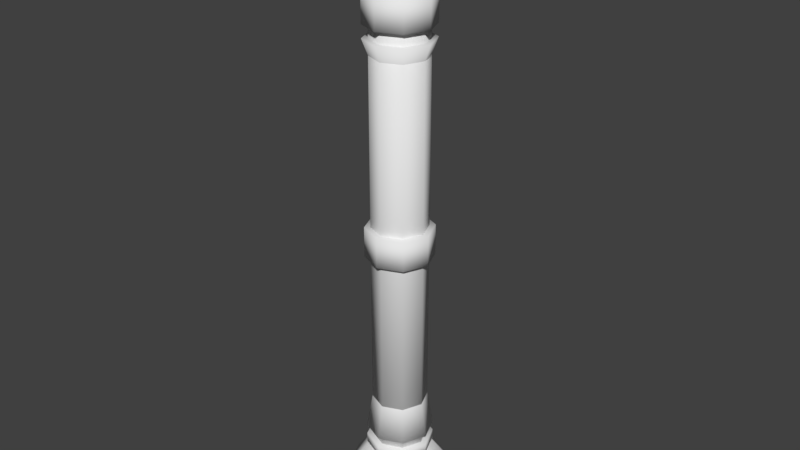 # Source: pillarConnect.blend  (saved by Blender 2.79.0; exported with 4.5.12 LTS)
import bpy
from mathutils import Matrix  # noqa: F401  (used for matrix-valued properties, if any)

bpy.ops.wm.read_factory_settings(use_empty=True)
scene = bpy.context.scene
scene.name = 'Scene'

# ---- collections
col_collection_1 = bpy.data.collections.new('Collection 1'); scene.collection.children.link(col_collection_1)

# ---- materials (node trees are filled in below, after node groups)
mat_material_001 = bpy.data.materials.new('Material.001')
mat_material_001.alpha_threshold = 0.0
mat_material_001.use_transparent_shadow = False
mat_material_001.roughness = 0.5

# ---- material node trees

# ---- world
world_world = bpy.data.worlds.new('World'); scene.world = world_world
world_world.color = (0.05088, 0.05088, 0.05088)
world_world.use_sun_shadow = False
world_world.sun_shadow_jitter_overblur = 0.0
world_world.cycles.sampling_method = 'MANUAL'

# ---- meshes
me_cylinder = bpy.data.meshes.new('Cylinder')
me_cylinder.from_pydata([(0.0, 1.0, -8.873), (0.0, 1.0, 9.737), (0.7071, 0.7071, -8.873), (0.7071, 0.7071, 9.737), (1.0, -4.371e-08, -8.873), (1.0, -4.371e-08, 9.737), (0.7071, -0.7071, -8.873), (0.7071, -0.7071, 9.737), (-8.742e-08, -1.0, -8.873), (-8.742e-08, -1.0, 9.737), (-0.7071, -0.7071, -8.873), (-0.7071, -0.7071, 9.737), (-1.0, 1.192e-08, -8.873), (-1.0, 1.192e-08, 9.737), (-0.7071, 0.7071, -8.873), (-0.7071, 0.7071, 9.737), (3.768e-08, 1.213, -0.555), (3.768e-08, 1.213, 0.555), (0.8577, 0.8577, -0.555), (0.8577, 0.8577, 0.555), (1.213, -5.256e-08, -0.555), (1.213, -5.256e-08, 0.555), (0.8577, -0.8577, -0.555), (0.8577, -0.8577, 0.555), (-6.837e-08, -1.213, -0.555), (-6.837e-08, -1.213, 0.555), (-0.8577, -0.8577, -0.555), (-0.8577, -0.8577, 0.555), (-1.213, 1.492e-08, -0.555), (-1.213, 1.492e-08, 0.555), (-0.8577, 0.8577, -0.555), (-0.8577, 0.8577, 0.555), (3.768e-08, 1.213, 7.57), (3.768e-08, 1.213, 8.681), (0.8577, 0.8577, 7.57), (0.8577, 0.8577, 8.681), (1.213, -5.256e-08, 7.57), (1.213, -5.256e-08, 8.681), (0.8577, -0.8577, 7.57), (0.8577, -0.8577, 8.681), (-6.837e-08, -1.213, 7.57), (-6.837e-08, -1.213, 8.681), (-0.8577, -0.8577, 7.57), (-0.8577, -0.8577, 8.681), (-1.213, 1.492e-08, 7.57), (-1.213, 1.492e-08, 8.681), (-0.8577, 0.8577, 7.57), (-0.8577, 0.8577, 8.681), (3.768e-08, 1.213, 9.685), (2.759e-08, 2.058, 10.8), (0.8577, 0.8577, 9.685), (1.455, 1.455, 10.8), (1.213, -5.256e-08, 9.685), (2.058, -1.047e-07, 10.8), (0.8577, -0.8577, 9.685), (1.455, -1.455, 10.8), (-6.837e-08, -1.213, 9.685), (-1.523e-07, -2.058, 10.8), (-0.8577, -0.8577, 9.685), (-1.455, -1.455, 10.8), (-1.213, 1.492e-08, 9.685), (-2.058, 9.747e-09, 10.8), (-0.8577, 0.8577, 9.685), (-1.455, 1.455, 10.8), (0.8577, -0.8577, -8.004), (0.8577, -0.8577, -8.386), (1.213, -5.256e-08, -8.004), (1.213, -5.256e-08, -8.386), (0.8577, 0.8577, -8.004), (0.8577, 0.8577, -8.386), (3.768e-08, 1.213, -8.004), (3.768e-08, 1.213, -8.386), (-1.455, 1.455, -10.54), (-2.058, 9.747e-09, -10.54), (-1.455, -1.455, -10.54), (-1.523e-07, -2.058, -10.54), (1.455, -1.455, -10.54), (2.058, -1.047e-07, -10.54), (2.759e-08, 2.058, -10.54), (1.455, 1.455, -10.54), (-1.455, 1.455, -9.619), (-0.8577, 0.8577, -8.509), (-2.058, 9.747e-09, -9.619), (-1.213, 1.492e-08, -8.509), (-1.455, -1.455, -9.619), (-0.8577, -0.8577, -8.509), (-1.523e-07, -2.058, -9.619), (-6.837e-08, -1.213, -8.509), (1.455, -1.455, -9.619), (0.8577, -0.8577, -8.509), (2.058, -1.047e-07, -9.619), (1.213, -5.256e-08, -8.509), (1.455, 1.455, -9.619), (0.8577, 0.8577, -8.509), (2.759e-08, 2.058, -9.619), (3.768e-08, 1.213, -8.509), (1.455, 1.455, 11.72), (2.759e-08, 2.058, 11.72), (2.058, -1.047e-07, 11.72), (1.455, -1.455, 11.72), (-1.523e-07, -2.058, 11.72), (-1.455, -1.455, 11.72), (-2.058, 9.747e-09, 11.72), (-1.455, 1.455, 11.72), (-6.837e-08, -1.213, -8.386), (-6.837e-08, -1.213, -8.004), (-0.8577, -0.8577, -8.386), (-0.8577, -0.8577, -8.004), (-1.213, 1.492e-08, -8.386), (-1.213, 1.492e-08, -8.004), (-0.8577, 0.8577, -8.386), (-0.8577, 0.8577, -8.004), (0.6253, -0.6253, -5.606), (0.8577, -0.8577, -7.636), (0.8843, -4.034e-08, -5.606), (1.213, -5.256e-08, -7.636), (0.6253, 0.6253, -5.606), (0.8577, 0.8577, -7.636), (4.16e-08, 0.8843, -5.606), (3.768e-08, 1.213, -7.636), (-6.837e-08, -1.213, -7.636), (-3.571e-08, -0.8843, -5.606), (-0.8577, -0.8577, -7.636), (-0.6253, -0.6253, -5.606), (-1.213, 1.492e-08, -7.636), (-0.8843, 8.859e-09, -5.606), (-0.8577, 0.8577, -7.636), (-0.6253, 0.6253, -5.606), (4.472e-08, 0.6225, 5.569), (3.768e-08, 1.213, 7.117), (0.4402, 0.4402, 5.569), (0.8577, 0.8577, 7.117), (0.6225, -1.61e-08, 5.569), (1.213, -5.256e-08, 7.117), (0.4402, -0.4402, 5.569), (0.8577, -0.8577, 7.117), (-9.697e-09, -0.6225, 5.569), (-6.837e-08, -1.213, 7.117), (-0.4402, -0.4402, 5.569), (-0.8577, -0.8577, 7.117), (-0.6225, 1.854e-08, 5.569), (-1.213, 1.492e-08, 7.117), (-0.4402, 0.4402, 5.569), (-0.8577, 0.8577, 7.117), (3.768e-08, 1.213, 8.872), (3.768e-08, 1.213, 9.477), (0.8577, 0.8577, 8.872), (0.8577, 0.8577, 9.477), (1.213, -5.256e-08, 8.872), (1.213, -5.256e-08, 9.477), (0.8577, -0.8577, 8.872), (0.8577, -0.8577, 9.477), (-6.837e-08, -1.213, 8.872), (-6.837e-08, -1.213, 9.477), (-0.8577, -0.8577, 8.872), (-0.8577, -0.8577, 9.477), (-1.213, 1.492e-08, 8.872), (-1.213, 1.492e-08, 9.477), (-0.8577, 0.8577, 8.872), (-0.8577, 0.8577, 9.477)], [], [(0, 1, 3, 2), (2, 3, 5, 4), (4, 5, 7, 6), (6, 7, 9, 8), (8, 9, 11, 10), (10, 11, 13, 12), (3, 1, 15, 13, 11, 9, 7, 5), (12, 13, 15, 14), (14, 15, 1, 0), (0, 2, 4, 6, 8, 10, 12, 14), (16, 17, 19, 18), (18, 19, 21, 20), (20, 21, 23, 22), (22, 23, 25, 24), (24, 25, 27, 26), (26, 27, 29, 28), (19, 17, 31, 29, 27, 25, 23, 21), (28, 29, 31, 30), (30, 31, 17, 16), (16, 18, 20, 22, 24, 26, 28, 30), (32, 33, 35, 34), (34, 35, 37, 36), (36, 37, 39, 38), (38, 39, 41, 40), (40, 41, 43, 42), (42, 43, 45, 44), (35, 33, 47, 45, 43, 41, 39, 37), (44, 45, 47, 46), (46, 47, 33, 32), (32, 34, 36, 38, 40, 42, 44, 46), (48, 49, 51, 50), (50, 51, 53, 52), (52, 53, 55, 54), (54, 55, 57, 56), (56, 57, 59, 58), (58, 59, 61, 60), (55, 53, 98, 99), (60, 61, 63, 62), (62, 63, 49, 48), (48, 50, 52, 54, 56, 58, 60, 62), (71, 70, 68, 69), (84, 74, 75, 86), (90, 77, 79, 92), (80, 72, 73, 82), (86, 75, 76, 88), (82, 73, 74, 84), (94, 78, 72, 80), (79, 77, 76, 75, 74, 73, 72, 78), (92, 79, 78, 94), (69, 68, 66, 67), (81, 95, 94, 80), (85, 83, 82, 84), (87, 85, 84, 86), (89, 87, 86, 88), (91, 89, 88, 90), (93, 91, 90, 92), (88, 76, 77, 90), (95, 93, 92, 94), (83, 81, 80, 82), (95, 81, 83, 85, 87, 89, 91, 93), (96, 97, 103, 102, 101, 100, 99, 98), (61, 59, 101, 102), (57, 55, 99, 100), (63, 61, 102, 103), (53, 51, 96, 98), (59, 57, 100, 101), (49, 63, 103, 97), (51, 49, 97, 96), (67, 66, 64, 65), (65, 64, 105, 104), (104, 105, 107, 106), (106, 107, 109, 108), (68, 70, 111, 109, 107, 105, 64, 66), (108, 109, 111, 110), (110, 111, 70, 71), (71, 69, 67, 65, 104, 106, 108, 110), (119, 118, 116, 117), (117, 116, 114, 115), (115, 114, 112, 113), (113, 112, 121, 120), (120, 121, 123, 122), (122, 123, 125, 124), (116, 118, 127, 125, 123, 121, 112, 114), (124, 125, 127, 126), (126, 127, 118, 119), (119, 117, 115, 113, 120, 122, 124, 126), (128, 129, 131, 130), (130, 131, 133, 132), (132, 133, 135, 134), (134, 135, 137, 136), (136, 137, 139, 138), (138, 139, 141, 140), (131, 129, 143, 141, 139, 137, 135, 133), (140, 141, 143, 142), (142, 143, 129, 128), (128, 130, 132, 134, 136, 138, 140, 142), (144, 145, 147, 146), (146, 147, 149, 148), (148, 149, 151, 150), (150, 151, 153, 152), (152, 153, 155, 154), (154, 155, 157, 156), (147, 145, 159, 157, 155, 153, 151, 149), (156, 157, 159, 158), (158, 159, 145, 144), (144, 146, 148, 150, 152, 154, 156, 158)])
me_cylinder.polygons.foreach_set('use_smooth', [True] * 106)
me_cylinder.materials.append(mat_material_001)
me_cylinder.use_remesh_preserve_volume = False
me_cylinder.use_remesh_preserve_attributes = False
me_cylinder.use_mirror_vertex_groups = False
me_cylinder.update()

# ---- objects
ob_cylinder = bpy.data.objects.new('Cylinder', me_cylinder)

# ---- transforms, parenting, visibility, modifiers, constraints
ob_cylinder.location = (0.0, 0.0, 0.0)
ob_cylinder.lineart.crease_threshold = 0.0

# ---- collection membership
col_collection_1.objects.link(ob_cylinder)

# ---- scene / render settings (as saved in the file)
scene.frame_start = 1; scene.frame_end = 250; scene.frame_set(1)
scene.render.engine = 'BLENDER_EEVEE_NEXT'
scene.render.resolution_percentage = 50
scene.render.dither_intensity = 0.0
scene.cycles.use_denoising = False
scene.cycles.samples = 128
scene.cycles.sampling_pattern = 'TABULATED_SOBOL'
scene.cycles.use_adaptive_sampling = False
scene.cycles.use_light_tree = False
scene.cycles.blur_glossy = 0.0
scene.cycles.sample_clamp_indirect = 0.0
scene.view_settings.view_transform = 'Standard'
bpy.context.view_layer.update()

# ---- added for rendering (the .blend has no active camera and no usable light): camera, sun
cam_auto = bpy.data.cameras.new('AutoCamera')
cam_auto.lens = 50.0
cam_auto.sensor_width = 36.0
cam_auto.clip_end = 1000.0
ob_auto_camera = bpy.data.objects.new('AutoCamera', cam_auto)
scene.collection.objects.link(ob_auto_camera)
ob_auto_camera.location = (21.2901, -25.5481, 17.6204)
ob_auto_camera.rotation_euler = (1.09748, -7.21219e-08, 0.694738)
scene.camera = ob_auto_camera
light_auto_sun = bpy.data.lights.new('AutoSun', 'SUN')
light_auto_sun.energy = 3.0
light_auto_sun.angle = 0.0523599
ob_auto_sun = bpy.data.objects.new('AutoSun', light_auto_sun)
scene.collection.objects.link(ob_auto_sun)
ob_auto_sun.rotation_euler = (0.872665, 0.174533, 0.523599)
bpy.context.view_layer.update()
